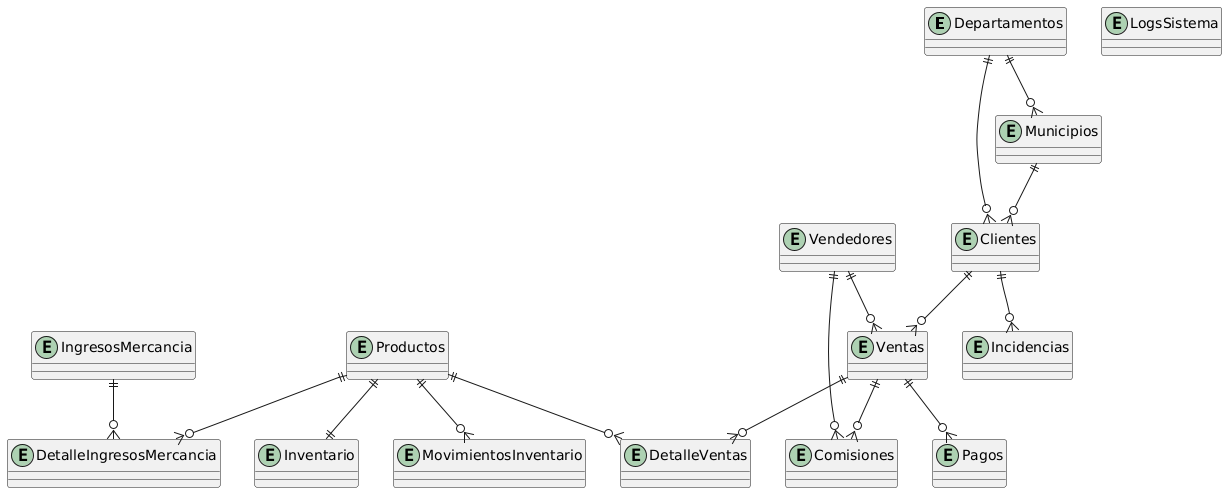

The diagram above was rendered by PlantUML. Its source (embedded in the PNG):
@startuml
' Diagrama ER Lógico - Entidades y Relaciones

entity Departamentos
entity Municipios
entity Clientes
entity Productos
entity Vendedores
entity IngresosMercancia
entity DetalleIngresosMercancia
entity Inventario
entity MovimientosInventario
entity Ventas
entity DetalleVentas
entity Pagos
entity Comisiones
entity Incidencias
entity LogsSistema

' Relaciones
Departamentos ||--o{ Municipios
Departamentos ||--o{ Clientes
Municipios    ||--o{ Clientes

IngresosMercancia    ||--o{ DetalleIngresosMercancia
Productos            ||--o{ DetalleIngresosMercancia

Productos ||--|| Inventario
Productos ||--o{ MovimientosInventario

Clientes  ||--o{ Ventas
Vendedores||--o{ Ventas

Ventas    ||--o{ DetalleVentas
Productos ||--o{ DetalleVentas

Ventas    ||--o{ Pagos

Ventas     ||--o{ Comisiones
Vendedores ||--o{ Comisiones

Clientes ||--o{ Incidencias
@enduml